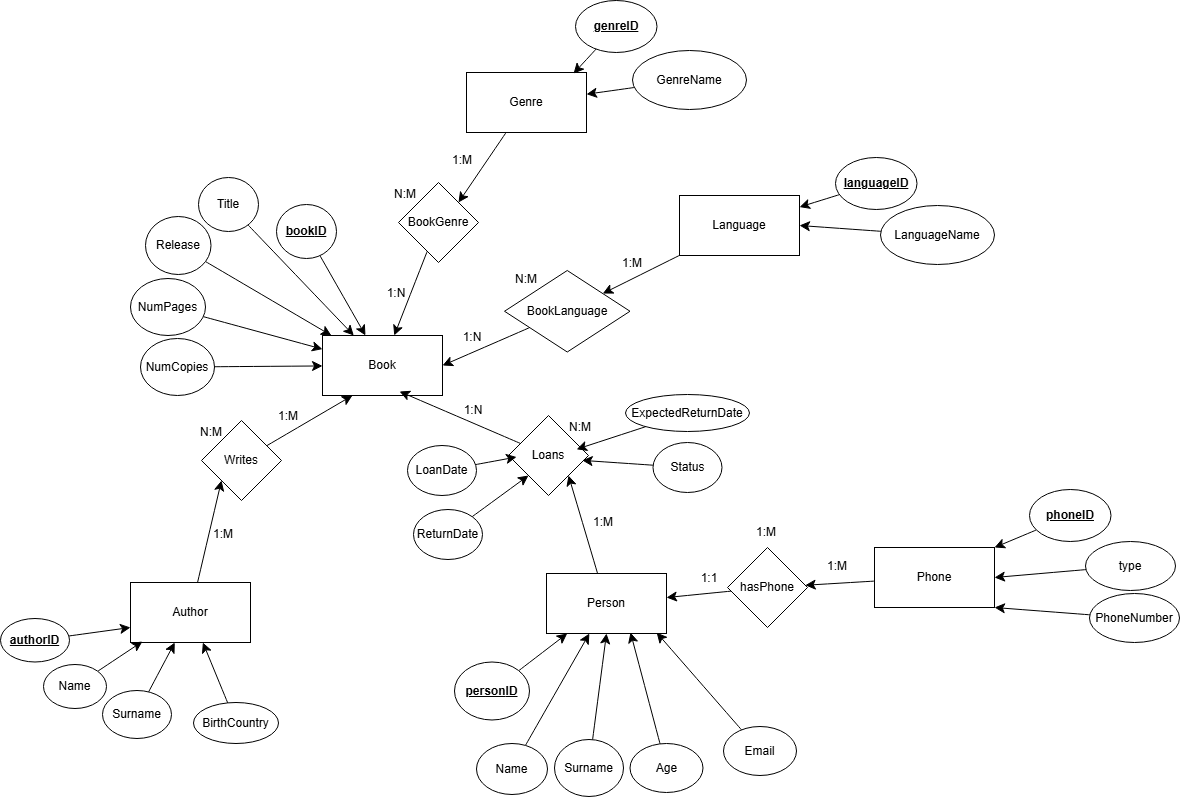

The diagram above was exported from draw.io. Its source (the exported page's mxGraphModel, read from the mxfile embedded in the PNG):
<mxGraphModel dx="1112" dy="1326" grid="0" gridSize="10" guides="1" tooltips="1" connect="1" arrows="1" fold="1" page="0" pageScale="1" pageWidth="827" pageHeight="1169" math="0" shadow="0">
  <root>
    <mxCell id="0" />
    <mxCell id="1" parent="0" />
    <mxCell id="ssGdwduVNjhjMD-QV2qZ-1" value="Book" style="rounded=0;whiteSpace=wrap;html=1;" parent="1" vertex="1">
      <mxGeometry x="34" y="-43" width="120" height="60" as="geometry" />
    </mxCell>
    <mxCell id="ssGdwduVNjhjMD-QV2qZ-7" style="edgeStyle=none;curved=1;rounded=0;orthogonalLoop=1;jettySize=auto;html=1;entryX=0;entryY=1;entryDx=0;entryDy=0;fontSize=12;startSize=8;endSize=8;" parent="1" source="ssGdwduVNjhjMD-QV2qZ-2" target="ssGdwduVNjhjMD-QV2qZ-6" edge="1">
      <mxGeometry relative="1" as="geometry" />
    </mxCell>
    <mxCell id="ssGdwduVNjhjMD-QV2qZ-2" value="&lt;div&gt;Author&lt;/div&gt;" style="rounded=0;whiteSpace=wrap;html=1;" parent="1" vertex="1">
      <mxGeometry x="-158" y="204" width="120" height="60" as="geometry" />
    </mxCell>
    <mxCell id="ssGdwduVNjhjMD-QV2qZ-10" style="edgeStyle=none;curved=1;rounded=0;orthogonalLoop=1;jettySize=auto;html=1;entryX=1;entryY=1;entryDx=0;entryDy=0;fontSize=12;startSize=8;endSize=8;" parent="1" source="ssGdwduVNjhjMD-QV2qZ-5" target="ssGdwduVNjhjMD-QV2qZ-9" edge="1">
      <mxGeometry relative="1" as="geometry" />
    </mxCell>
    <mxCell id="ssGdwduVNjhjMD-QV2qZ-5" value="&lt;div&gt;Person&lt;/div&gt;" style="rounded=0;whiteSpace=wrap;html=1;" parent="1" vertex="1">
      <mxGeometry x="258" y="195" width="120" height="60" as="geometry" />
    </mxCell>
    <mxCell id="ssGdwduVNjhjMD-QV2qZ-8" style="edgeStyle=none;curved=1;rounded=0;orthogonalLoop=1;jettySize=auto;html=1;entryX=0.25;entryY=1;entryDx=0;entryDy=0;fontSize=12;startSize=8;endSize=8;" parent="1" source="ssGdwduVNjhjMD-QV2qZ-6" target="ssGdwduVNjhjMD-QV2qZ-1" edge="1">
      <mxGeometry relative="1" as="geometry" />
    </mxCell>
    <mxCell id="ssGdwduVNjhjMD-QV2qZ-6" value="&lt;div&gt;Writes&lt;/div&gt;" style="rhombus;whiteSpace=wrap;html=1;" parent="1" vertex="1">
      <mxGeometry x="-87" y="42" width="80" height="80" as="geometry" />
    </mxCell>
    <mxCell id="ssGdwduVNjhjMD-QV2qZ-11" style="edgeStyle=none;curved=1;rounded=0;orthogonalLoop=1;jettySize=auto;html=1;entryX=0.642;entryY=0.933;entryDx=0;entryDy=0;fontSize=12;startSize=8;endSize=8;entryPerimeter=0;" parent="1" source="ssGdwduVNjhjMD-QV2qZ-9" target="ssGdwduVNjhjMD-QV2qZ-1" edge="1">
      <mxGeometry relative="1" as="geometry" />
    </mxCell>
    <mxCell id="ssGdwduVNjhjMD-QV2qZ-9" value="&lt;div&gt;Loans&lt;/div&gt;" style="rhombus;whiteSpace=wrap;html=1;" parent="1" vertex="1">
      <mxGeometry x="220" y="37" width="80" height="80" as="geometry" />
    </mxCell>
    <mxCell id="ssGdwduVNjhjMD-QV2qZ-19" style="edgeStyle=none;curved=1;rounded=0;orthogonalLoop=1;jettySize=auto;html=1;fontSize=12;startSize=8;endSize=8;" parent="1" source="ssGdwduVNjhjMD-QV2qZ-16" target="ssGdwduVNjhjMD-QV2qZ-5" edge="1">
      <mxGeometry relative="1" as="geometry" />
    </mxCell>
    <mxCell id="ssGdwduVNjhjMD-QV2qZ-16" value="&lt;b&gt;&lt;u&gt;person&lt;/u&gt;&lt;/b&gt;&lt;u&gt;&lt;b&gt;ID&lt;/b&gt;&lt;/u&gt;" style="ellipse;whiteSpace=wrap;html=1;" parent="1" vertex="1">
      <mxGeometry x="166" y="283.5" width="75" height="58" as="geometry" />
    </mxCell>
    <mxCell id="ssGdwduVNjhjMD-QV2qZ-20" style="edgeStyle=none;curved=1;rounded=0;orthogonalLoop=1;jettySize=auto;html=1;fontSize=12;startSize=8;endSize=8;" parent="1" source="ssGdwduVNjhjMD-QV2qZ-17" target="ssGdwduVNjhjMD-QV2qZ-5" edge="1">
      <mxGeometry relative="1" as="geometry" />
    </mxCell>
    <mxCell id="ssGdwduVNjhjMD-QV2qZ-17" value="&lt;div&gt;Name&lt;/div&gt;" style="ellipse;whiteSpace=wrap;html=1;" parent="1" vertex="1">
      <mxGeometry x="188" y="365" width="71" height="51" as="geometry" />
    </mxCell>
    <mxCell id="ssGdwduVNjhjMD-QV2qZ-21" style="edgeStyle=none;curved=1;rounded=0;orthogonalLoop=1;jettySize=auto;html=1;entryX=0.5;entryY=1;entryDx=0;entryDy=0;fontSize=12;startSize=8;endSize=8;" parent="1" source="ssGdwduVNjhjMD-QV2qZ-18" target="ssGdwduVNjhjMD-QV2qZ-5" edge="1">
      <mxGeometry relative="1" as="geometry" />
    </mxCell>
    <mxCell id="ssGdwduVNjhjMD-QV2qZ-18" value="Surname" style="ellipse;whiteSpace=wrap;html=1;" parent="1" vertex="1">
      <mxGeometry x="266" y="361" width="69" height="57" as="geometry" />
    </mxCell>
    <mxCell id="ssGdwduVNjhjMD-QV2qZ-23" style="edgeStyle=none;curved=1;rounded=0;orthogonalLoop=1;jettySize=auto;html=1;entryX=0.7;entryY=0.983;entryDx=0;entryDy=0;fontSize=12;startSize=8;endSize=8;entryPerimeter=0;" parent="1" source="ssGdwduVNjhjMD-QV2qZ-22" target="ssGdwduVNjhjMD-QV2qZ-5" edge="1">
      <mxGeometry relative="1" as="geometry" />
    </mxCell>
    <mxCell id="ssGdwduVNjhjMD-QV2qZ-22" value="Age" style="ellipse;whiteSpace=wrap;html=1;" parent="1" vertex="1">
      <mxGeometry x="341.5" y="365" width="73" height="49" as="geometry" />
    </mxCell>
    <mxCell id="ssGdwduVNjhjMD-QV2qZ-24" value="&lt;b&gt;&lt;u&gt;authorID&lt;/u&gt;&lt;/b&gt;" style="ellipse;whiteSpace=wrap;html=1;" parent="1" vertex="1">
      <mxGeometry x="-288" y="240" width="69" height="43.5" as="geometry" />
    </mxCell>
    <mxCell id="ssGdwduVNjhjMD-QV2qZ-29" style="edgeStyle=none;curved=1;rounded=0;orthogonalLoop=1;jettySize=auto;html=1;entryX=0.1;entryY=0.983;entryDx=0;entryDy=0;fontSize=12;startSize=8;endSize=8;entryPerimeter=0;" parent="1" source="ssGdwduVNjhjMD-QV2qZ-25" target="ssGdwduVNjhjMD-QV2qZ-2" edge="1">
      <mxGeometry relative="1" as="geometry" />
    </mxCell>
    <mxCell id="ssGdwduVNjhjMD-QV2qZ-25" value="&lt;div&gt;Name&lt;/div&gt;" style="ellipse;whiteSpace=wrap;html=1;" parent="1" vertex="1">
      <mxGeometry x="-245" y="286" width="63" height="44" as="geometry" />
    </mxCell>
    <mxCell id="OUopih1Q5Fp6EORa2URc-9" style="edgeStyle=none;curved=1;rounded=0;orthogonalLoop=1;jettySize=auto;html=1;fontSize=12;startSize=8;endSize=8;" parent="1" source="ssGdwduVNjhjMD-QV2qZ-26" target="ssGdwduVNjhjMD-QV2qZ-1" edge="1">
      <mxGeometry relative="1" as="geometry" />
    </mxCell>
    <mxCell id="ssGdwduVNjhjMD-QV2qZ-26" value="book&lt;span&gt;&lt;span&gt;ID&lt;/span&gt;&lt;/span&gt;" style="ellipse;whiteSpace=wrap;html=1;fontStyle=5" parent="1" vertex="1">
      <mxGeometry x="-12" y="-174" width="60" height="54" as="geometry" />
    </mxCell>
    <mxCell id="ssGdwduVNjhjMD-QV2qZ-30" style="edgeStyle=none;curved=1;rounded=0;orthogonalLoop=1;jettySize=auto;html=1;fontSize=12;startSize=8;endSize=8;" parent="1" source="ssGdwduVNjhjMD-QV2qZ-27" target="ssGdwduVNjhjMD-QV2qZ-2" edge="1">
      <mxGeometry relative="1" as="geometry" />
    </mxCell>
    <mxCell id="ssGdwduVNjhjMD-QV2qZ-27" value="Surname" style="ellipse;whiteSpace=wrap;html=1;" parent="1" vertex="1">
      <mxGeometry x="-186" y="312" width="69" height="48" as="geometry" />
    </mxCell>
    <mxCell id="ssGdwduVNjhjMD-QV2qZ-28" style="edgeStyle=none;curved=1;rounded=0;orthogonalLoop=1;jettySize=auto;html=1;entryX=0;entryY=0.75;entryDx=0;entryDy=0;fontSize=12;startSize=8;endSize=8;" parent="1" source="ssGdwduVNjhjMD-QV2qZ-24" target="ssGdwduVNjhjMD-QV2qZ-2" edge="1">
      <mxGeometry relative="1" as="geometry" />
    </mxCell>
    <mxCell id="OUopih1Q5Fp6EORa2URc-8" style="edgeStyle=none;curved=1;rounded=0;orthogonalLoop=1;jettySize=auto;html=1;fontSize=12;startSize=8;endSize=8;" parent="1" source="ssGdwduVNjhjMD-QV2qZ-32" target="ssGdwduVNjhjMD-QV2qZ-1" edge="1">
      <mxGeometry relative="1" as="geometry" />
    </mxCell>
    <mxCell id="ssGdwduVNjhjMD-QV2qZ-32" value="&lt;div&gt;Title&lt;/div&gt;" style="ellipse;whiteSpace=wrap;html=1;" parent="1" vertex="1">
      <mxGeometry x="-90" y="-201" width="60" height="54" as="geometry" />
    </mxCell>
    <mxCell id="ssGdwduVNjhjMD-QV2qZ-37" style="edgeStyle=none;curved=1;rounded=0;orthogonalLoop=1;jettySize=auto;html=1;fontSize=12;startSize=8;endSize=8;" parent="1" source="ssGdwduVNjhjMD-QV2qZ-36" target="ssGdwduVNjhjMD-QV2qZ-1" edge="1">
      <mxGeometry relative="1" as="geometry" />
    </mxCell>
    <mxCell id="ssGdwduVNjhjMD-QV2qZ-36" value="&lt;div&gt;NumPages&lt;/div&gt;" style="ellipse;whiteSpace=wrap;html=1;" parent="1" vertex="1">
      <mxGeometry x="-158" y="-100" width="75" height="57" as="geometry" />
    </mxCell>
    <mxCell id="ssGdwduVNjhjMD-QV2qZ-41" style="edgeStyle=none;curved=1;rounded=0;orthogonalLoop=1;jettySize=auto;html=1;fontSize=12;startSize=8;endSize=8;" parent="1" source="ssGdwduVNjhjMD-QV2qZ-40" target="ssGdwduVNjhjMD-QV2qZ-1" edge="1">
      <mxGeometry relative="1" as="geometry" />
    </mxCell>
    <mxCell id="ssGdwduVNjhjMD-QV2qZ-40" value="NumCopies" style="ellipse;whiteSpace=wrap;html=1;" parent="1" vertex="1">
      <mxGeometry x="-148" y="-40" width="74" height="57" as="geometry" />
    </mxCell>
    <mxCell id="ssGdwduVNjhjMD-QV2qZ-43" style="edgeStyle=none;curved=1;rounded=0;orthogonalLoop=1;jettySize=auto;html=1;fontSize=12;startSize=8;endSize=8;" parent="1" source="ssGdwduVNjhjMD-QV2qZ-42" target="ssGdwduVNjhjMD-QV2qZ-2" edge="1">
      <mxGeometry relative="1" as="geometry" />
    </mxCell>
    <mxCell id="ssGdwduVNjhjMD-QV2qZ-42" value="BirthCountry" style="ellipse;whiteSpace=wrap;html=1;" parent="1" vertex="1">
      <mxGeometry x="-95" y="324" width="85" height="41" as="geometry" />
    </mxCell>
    <mxCell id="ssGdwduVNjhjMD-QV2qZ-55" style="edgeStyle=none;curved=1;rounded=0;orthogonalLoop=1;jettySize=auto;html=1;fontSize=12;startSize=8;endSize=8;" parent="1" source="ssGdwduVNjhjMD-QV2qZ-54" target="ssGdwduVNjhjMD-QV2qZ-1" edge="1">
      <mxGeometry relative="1" as="geometry" />
    </mxCell>
    <mxCell id="ssGdwduVNjhjMD-QV2qZ-54" value="Release" style="ellipse;whiteSpace=wrap;html=1;" parent="1" vertex="1">
      <mxGeometry x="-143" y="-162" width="65.5" height="58" as="geometry" />
    </mxCell>
    <mxCell id="ssGdwduVNjhjMD-QV2qZ-56" value="1:M" style="text;html=1;align=center;verticalAlign=middle;whiteSpace=wrap;rounded=0;" parent="1" vertex="1">
      <mxGeometry x="-95" y="141" width="60" height="30" as="geometry" />
    </mxCell>
    <mxCell id="ssGdwduVNjhjMD-QV2qZ-57" value="1:M" style="text;html=1;align=center;verticalAlign=middle;whiteSpace=wrap;rounded=0;" parent="1" vertex="1">
      <mxGeometry x="-30" y="23" width="60" height="30" as="geometry" />
    </mxCell>
    <mxCell id="ssGdwduVNjhjMD-QV2qZ-58" value="N:M" style="text;html=1;align=center;verticalAlign=middle;whiteSpace=wrap;rounded=0;" parent="1" vertex="1">
      <mxGeometry x="-107" y="39" width="60" height="30" as="geometry" />
    </mxCell>
    <mxCell id="ssGdwduVNjhjMD-QV2qZ-59" value="1:M" style="text;html=1;align=center;verticalAlign=middle;whiteSpace=wrap;rounded=0;" parent="1" vertex="1">
      <mxGeometry x="285" y="129" width="60" height="30" as="geometry" />
    </mxCell>
    <mxCell id="ssGdwduVNjhjMD-QV2qZ-60" value="1:N" style="text;html=1;align=center;verticalAlign=middle;whiteSpace=wrap;rounded=0;" parent="1" vertex="1">
      <mxGeometry x="154.5" y="17" width="60" height="30" as="geometry" />
    </mxCell>
    <mxCell id="ssGdwduVNjhjMD-QV2qZ-61" value="N:M" style="text;html=1;align=center;verticalAlign=middle;whiteSpace=wrap;rounded=0;" parent="1" vertex="1">
      <mxGeometry x="262" y="34" width="60" height="30" as="geometry" />
    </mxCell>
    <mxCell id="ssGdwduVNjhjMD-QV2qZ-64" value="LoanDate" style="ellipse;whiteSpace=wrap;html=1;" parent="1" vertex="1">
      <mxGeometry x="119" y="67" width="69" height="50" as="geometry" />
    </mxCell>
    <mxCell id="OUopih1Q5Fp6EORa2URc-57" style="edgeStyle=none;curved=1;rounded=0;orthogonalLoop=1;jettySize=auto;html=1;entryX=0;entryY=1;entryDx=0;entryDy=0;fontSize=12;startSize=8;endSize=8;" parent="1" source="ssGdwduVNjhjMD-QV2qZ-65" target="ssGdwduVNjhjMD-QV2qZ-9" edge="1">
      <mxGeometry relative="1" as="geometry" />
    </mxCell>
    <mxCell id="ssGdwduVNjhjMD-QV2qZ-65" value="ReturnDate" style="ellipse;whiteSpace=wrap;html=1;" parent="1" vertex="1">
      <mxGeometry x="125" y="131" width="69" height="50" as="geometry" />
    </mxCell>
    <mxCell id="fetvmIS3yIlzmY9onvys-8" value="ExpectedReturnDate" style="ellipse;whiteSpace=wrap;html=1;" parent="1" vertex="1">
      <mxGeometry x="337" y="16" width="124" height="37" as="geometry" />
    </mxCell>
    <mxCell id="OUopih1Q5Fp6EORa2URc-10" style="edgeStyle=none;curved=1;rounded=0;orthogonalLoop=1;jettySize=auto;html=1;fontSize=12;startSize=8;endSize=8;" parent="1" source="OUopih1Q5Fp6EORa2URc-1" target="OUopih1Q5Fp6EORa2URc-7" edge="1">
      <mxGeometry relative="1" as="geometry" />
    </mxCell>
    <mxCell id="OUopih1Q5Fp6EORa2URc-1" value="Language" style="rounded=0;whiteSpace=wrap;html=1;" parent="1" vertex="1">
      <mxGeometry x="391" y="-183" width="120" height="60" as="geometry" />
    </mxCell>
    <mxCell id="OUopih1Q5Fp6EORa2URc-5" style="edgeStyle=none;curved=1;rounded=0;orthogonalLoop=1;jettySize=auto;html=1;fontSize=12;startSize=8;endSize=8;" parent="1" source="OUopih1Q5Fp6EORa2URc-2" target="OUopih1Q5Fp6EORa2URc-1" edge="1">
      <mxGeometry relative="1" as="geometry" />
    </mxCell>
    <mxCell id="OUopih1Q5Fp6EORa2URc-2" value="languageID" style="ellipse;whiteSpace=wrap;html=1;fontStyle=5" parent="1" vertex="1">
      <mxGeometry x="547" y="-221" width="81.5" height="52" as="geometry" />
    </mxCell>
    <mxCell id="OUopih1Q5Fp6EORa2URc-6" style="edgeStyle=none;curved=1;rounded=0;orthogonalLoop=1;jettySize=auto;html=1;entryX=1;entryY=0.5;entryDx=0;entryDy=0;fontSize=12;startSize=8;endSize=8;" parent="1" source="OUopih1Q5Fp6EORa2URc-4" target="OUopih1Q5Fp6EORa2URc-1" edge="1">
      <mxGeometry relative="1" as="geometry" />
    </mxCell>
    <mxCell id="OUopih1Q5Fp6EORa2URc-4" value="LanguageName" style="ellipse;whiteSpace=wrap;html=1;fontStyle=0" parent="1" vertex="1">
      <mxGeometry x="592" y="-173" width="114" height="59" as="geometry" />
    </mxCell>
    <mxCell id="OUopih1Q5Fp6EORa2URc-11" style="edgeStyle=none;curved=1;rounded=0;orthogonalLoop=1;jettySize=auto;html=1;entryX=1;entryY=0.5;entryDx=0;entryDy=0;fontSize=12;startSize=8;endSize=8;" parent="1" source="OUopih1Q5Fp6EORa2URc-7" target="ssGdwduVNjhjMD-QV2qZ-1" edge="1">
      <mxGeometry relative="1" as="geometry" />
    </mxCell>
    <mxCell id="OUopih1Q5Fp6EORa2URc-7" value="BookLanguage" style="rhombus;whiteSpace=wrap;html=1;direction=south;" parent="1" vertex="1">
      <mxGeometry x="216" y="-108" width="125.5" height="81.5" as="geometry" />
    </mxCell>
    <mxCell id="OUopih1Q5Fp6EORa2URc-19" style="edgeStyle=none;curved=1;rounded=0;orthogonalLoop=1;jettySize=auto;html=1;entryX=1;entryY=0;entryDx=0;entryDy=0;fontSize=12;startSize=8;endSize=8;" parent="1" source="OUopih1Q5Fp6EORa2URc-12" target="OUopih1Q5Fp6EORa2URc-18" edge="1">
      <mxGeometry relative="1" as="geometry" />
    </mxCell>
    <mxCell id="OUopih1Q5Fp6EORa2URc-12" value="Genre" style="rounded=0;whiteSpace=wrap;html=1;" parent="1" vertex="1">
      <mxGeometry x="178" y="-306" width="120" height="60" as="geometry" />
    </mxCell>
    <mxCell id="OUopih1Q5Fp6EORa2URc-13" value="genreID" style="ellipse;whiteSpace=wrap;html=1;fontStyle=5" parent="1" vertex="1">
      <mxGeometry x="287" y="-378" width="81.5" height="52" as="geometry" />
    </mxCell>
    <mxCell id="OUopih1Q5Fp6EORa2URc-17" style="edgeStyle=none;curved=1;rounded=0;orthogonalLoop=1;jettySize=auto;html=1;fontSize=12;startSize=8;endSize=8;" parent="1" source="OUopih1Q5Fp6EORa2URc-14" target="OUopih1Q5Fp6EORa2URc-12" edge="1">
      <mxGeometry relative="1" as="geometry" />
    </mxCell>
    <mxCell id="OUopih1Q5Fp6EORa2URc-14" value="GenreName" style="ellipse;whiteSpace=wrap;html=1;fontStyle=0" parent="1" vertex="1">
      <mxGeometry x="344" y="-328" width="114" height="59" as="geometry" />
    </mxCell>
    <mxCell id="OUopih1Q5Fp6EORa2URc-16" style="edgeStyle=none;curved=1;rounded=0;orthogonalLoop=1;jettySize=auto;html=1;entryX=0.892;entryY=0.017;entryDx=0;entryDy=0;entryPerimeter=0;fontSize=12;startSize=8;endSize=8;" parent="1" source="OUopih1Q5Fp6EORa2URc-13" target="OUopih1Q5Fp6EORa2URc-12" edge="1">
      <mxGeometry relative="1" as="geometry" />
    </mxCell>
    <mxCell id="OUopih1Q5Fp6EORa2URc-20" style="edgeStyle=none;curved=1;rounded=0;orthogonalLoop=1;jettySize=auto;html=1;fontSize=12;startSize=8;endSize=8;" parent="1" source="OUopih1Q5Fp6EORa2URc-18" target="ssGdwduVNjhjMD-QV2qZ-1" edge="1">
      <mxGeometry relative="1" as="geometry" />
    </mxCell>
    <mxCell id="OUopih1Q5Fp6EORa2URc-18" value="BookGenre" style="rhombus;whiteSpace=wrap;html=1;" parent="1" vertex="1">
      <mxGeometry x="110" y="-196" width="80" height="80" as="geometry" />
    </mxCell>
    <mxCell id="OUopih1Q5Fp6EORa2URc-21" value="1:M" style="text;html=1;align=center;verticalAlign=middle;whiteSpace=wrap;rounded=0;" parent="1" vertex="1">
      <mxGeometry x="144" y="-233" width="60" height="30" as="geometry" />
    </mxCell>
    <mxCell id="OUopih1Q5Fp6EORa2URc-22" value="1:N" style="text;html=1;align=center;verticalAlign=middle;whiteSpace=wrap;rounded=0;" parent="1" vertex="1">
      <mxGeometry x="78" y="-100" width="60" height="30" as="geometry" />
    </mxCell>
    <mxCell id="OUopih1Q5Fp6EORa2URc-23" value="N:M" style="text;html=1;align=center;verticalAlign=middle;whiteSpace=wrap;rounded=0;" parent="1" vertex="1">
      <mxGeometry x="87" y="-199" width="60" height="30" as="geometry" />
    </mxCell>
    <mxCell id="OUopih1Q5Fp6EORa2URc-24" value="1:M" style="text;html=1;align=center;verticalAlign=middle;whiteSpace=wrap;rounded=0;" parent="1" vertex="1">
      <mxGeometry x="314" y="-130" width="60" height="30" as="geometry" />
    </mxCell>
    <mxCell id="OUopih1Q5Fp6EORa2URc-25" value="1:N" style="text;html=1;align=center;verticalAlign=middle;whiteSpace=wrap;rounded=0;" parent="1" vertex="1">
      <mxGeometry x="154" y="-56.5" width="60" height="30" as="geometry" />
    </mxCell>
    <mxCell id="OUopih1Q5Fp6EORa2URc-26" value="N:M" style="text;html=1;align=center;verticalAlign=middle;whiteSpace=wrap;rounded=0;" parent="1" vertex="1">
      <mxGeometry x="208" y="-114" width="60" height="30" as="geometry" />
    </mxCell>
    <mxCell id="OUopih1Q5Fp6EORa2URc-42" style="edgeStyle=none;curved=1;rounded=0;orthogonalLoop=1;jettySize=auto;html=1;fontSize=12;startSize=8;endSize=8;" parent="1" source="OUopih1Q5Fp6EORa2URc-27" target="OUopih1Q5Fp6EORa2URc-41" edge="1">
      <mxGeometry relative="1" as="geometry" />
    </mxCell>
    <mxCell id="OUopih1Q5Fp6EORa2URc-27" value="Phone" style="rounded=0;whiteSpace=wrap;html=1;" parent="1" vertex="1">
      <mxGeometry x="586" y="169" width="120" height="60" as="geometry" />
    </mxCell>
    <mxCell id="OUopih1Q5Fp6EORa2URc-30" style="edgeStyle=none;curved=1;rounded=0;orthogonalLoop=1;jettySize=auto;html=1;entryX=1;entryY=0;entryDx=0;entryDy=0;fontSize=12;startSize=8;endSize=8;" parent="1" source="OUopih1Q5Fp6EORa2URc-29" target="OUopih1Q5Fp6EORa2URc-27" edge="1">
      <mxGeometry relative="1" as="geometry" />
    </mxCell>
    <mxCell id="OUopih1Q5Fp6EORa2URc-29" value="phoneID" style="ellipse;whiteSpace=wrap;html=1;fontStyle=5" parent="1" vertex="1">
      <mxGeometry x="741" y="111" width="81.5" height="52" as="geometry" />
    </mxCell>
    <mxCell id="OUopih1Q5Fp6EORa2URc-32" style="edgeStyle=none;curved=1;rounded=0;orthogonalLoop=1;jettySize=auto;html=1;entryX=1;entryY=0.5;entryDx=0;entryDy=0;fontSize=12;startSize=8;endSize=8;" parent="1" source="OUopih1Q5Fp6EORa2URc-31" target="OUopih1Q5Fp6EORa2URc-27" edge="1">
      <mxGeometry relative="1" as="geometry" />
    </mxCell>
    <mxCell id="OUopih1Q5Fp6EORa2URc-31" value="type" style="ellipse;whiteSpace=wrap;html=1;fontStyle=0" parent="1" vertex="1">
      <mxGeometry x="797" y="163" width="90" height="49" as="geometry" />
    </mxCell>
    <mxCell id="OUopih1Q5Fp6EORa2URc-34" style="edgeStyle=none;curved=1;rounded=0;orthogonalLoop=1;jettySize=auto;html=1;entryX=1;entryY=1;entryDx=0;entryDy=0;fontSize=12;startSize=8;endSize=8;" parent="1" source="OUopih1Q5Fp6EORa2URc-33" target="OUopih1Q5Fp6EORa2URc-27" edge="1">
      <mxGeometry relative="1" as="geometry" />
    </mxCell>
    <mxCell id="OUopih1Q5Fp6EORa2URc-33" value="&lt;div&gt;PhoneNumber&lt;/div&gt;" style="ellipse;whiteSpace=wrap;html=1;fontStyle=0" parent="1" vertex="1">
      <mxGeometry x="801" y="215" width="90" height="49" as="geometry" />
    </mxCell>
    <mxCell id="OUopih1Q5Fp6EORa2URc-43" style="edgeStyle=none;curved=1;rounded=0;orthogonalLoop=1;jettySize=auto;html=1;fontSize=12;startSize=8;endSize=8;" parent="1" source="OUopih1Q5Fp6EORa2URc-41" target="ssGdwduVNjhjMD-QV2qZ-5" edge="1">
      <mxGeometry relative="1" as="geometry" />
    </mxCell>
    <mxCell id="OUopih1Q5Fp6EORa2URc-41" value="hasPhone" style="rhombus;whiteSpace=wrap;html=1;" parent="1" vertex="1">
      <mxGeometry x="439" y="169" width="80" height="80" as="geometry" />
    </mxCell>
    <mxCell id="OUopih1Q5Fp6EORa2URc-48" value="1:M" style="text;html=1;align=center;verticalAlign=middle;whiteSpace=wrap;rounded=0;" parent="1" vertex="1">
      <mxGeometry x="519" y="172.5" width="60" height="30" as="geometry" />
    </mxCell>
    <mxCell id="OUopih1Q5Fp6EORa2URc-49" value="1:1" style="text;html=1;align=center;verticalAlign=middle;whiteSpace=wrap;rounded=0;" parent="1" vertex="1">
      <mxGeometry x="391" y="185" width="60" height="30" as="geometry" />
    </mxCell>
    <mxCell id="OUopih1Q5Fp6EORa2URc-50" value="Email" style="ellipse;whiteSpace=wrap;html=1;" parent="1" vertex="1">
      <mxGeometry x="435" y="348" width="73" height="49" as="geometry" />
    </mxCell>
    <mxCell id="OUopih1Q5Fp6EORa2URc-51" style="edgeStyle=none;curved=1;rounded=0;orthogonalLoop=1;jettySize=auto;html=1;entryX=0.918;entryY=0.985;entryDx=0;entryDy=0;entryPerimeter=0;fontSize=12;startSize=8;endSize=8;" parent="1" source="OUopih1Q5Fp6EORa2URc-50" target="ssGdwduVNjhjMD-QV2qZ-5" edge="1">
      <mxGeometry relative="1" as="geometry" />
    </mxCell>
    <mxCell id="OUopih1Q5Fp6EORa2URc-52" value="1:M" style="text;html=1;align=center;verticalAlign=middle;whiteSpace=wrap;rounded=0;" parent="1" vertex="1">
      <mxGeometry x="448" y="139" width="60" height="30" as="geometry" />
    </mxCell>
    <mxCell id="OUopih1Q5Fp6EORa2URc-53" value="Status" style="ellipse;whiteSpace=wrap;html=1;" parent="1" vertex="1">
      <mxGeometry x="364.5" y="64" width="69" height="50" as="geometry" />
    </mxCell>
    <mxCell id="OUopih1Q5Fp6EORa2URc-55" style="edgeStyle=none;curved=1;rounded=0;orthogonalLoop=1;jettySize=auto;html=1;entryX=0.921;entryY=0.561;entryDx=0;entryDy=0;entryPerimeter=0;fontSize=12;startSize=8;endSize=8;" parent="1" source="OUopih1Q5Fp6EORa2URc-53" target="ssGdwduVNjhjMD-QV2qZ-9" edge="1">
      <mxGeometry relative="1" as="geometry" />
    </mxCell>
    <mxCell id="OUopih1Q5Fp6EORa2URc-56" style="edgeStyle=none;curved=1;rounded=0;orthogonalLoop=1;jettySize=auto;html=1;entryX=0.851;entryY=0.422;entryDx=0;entryDy=0;entryPerimeter=0;fontSize=12;startSize=8;endSize=8;" parent="1" source="fetvmIS3yIlzmY9onvys-8" target="ssGdwduVNjhjMD-QV2qZ-9" edge="1">
      <mxGeometry relative="1" as="geometry" />
    </mxCell>
    <mxCell id="OUopih1Q5Fp6EORa2URc-58" style="edgeStyle=none;curved=1;rounded=0;orthogonalLoop=1;jettySize=auto;html=1;entryX=0.101;entryY=0.519;entryDx=0;entryDy=0;entryPerimeter=0;fontSize=12;startSize=8;endSize=8;" parent="1" source="ssGdwduVNjhjMD-QV2qZ-64" target="ssGdwduVNjhjMD-QV2qZ-9" edge="1">
      <mxGeometry relative="1" as="geometry" />
    </mxCell>
  </root>
</mxGraphModel>